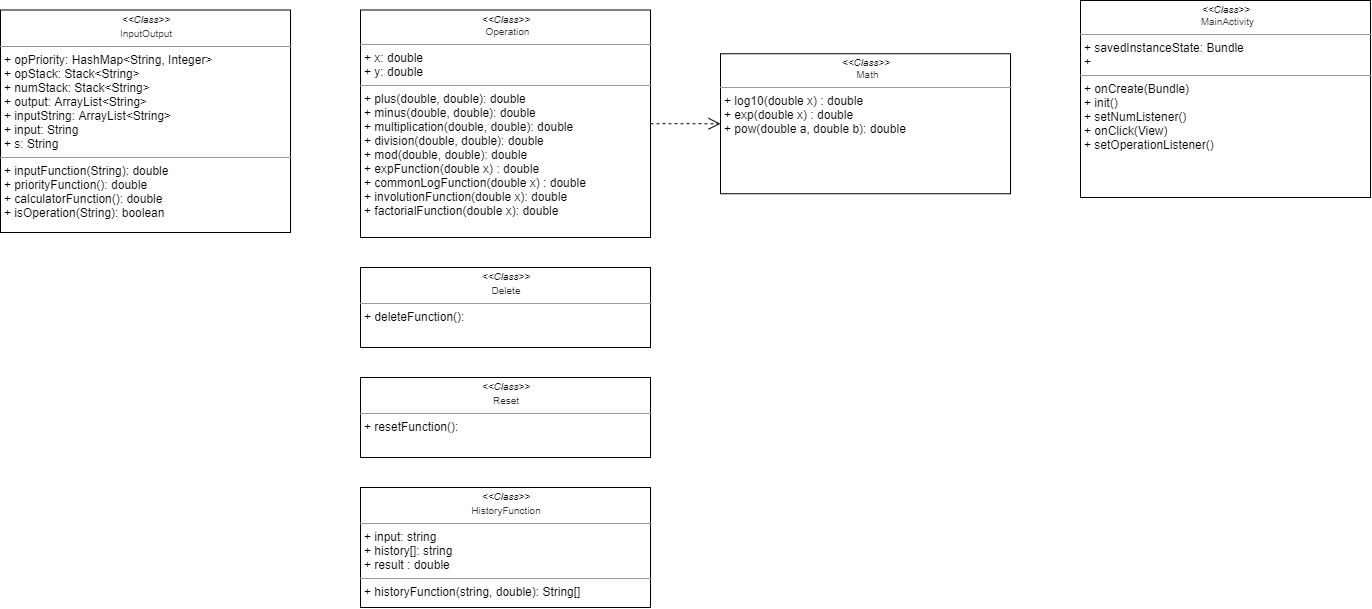

The diagram above was exported from draw.io. Its source (the exported page's mxGraphModel, read from the mxfile embedded in the PNG):
<mxGraphModel dx="1625" dy="1634" grid="1" gridSize="10" guides="1" tooltips="1" connect="1" arrows="1" fold="1" page="1" pageScale="1" pageWidth="1169" pageHeight="827" background="#ffffff" math="0" shadow="0">
  <root>
    <mxCell id="0" />
    <mxCell id="1" parent="0" />
    <mxCell id="_R394tlhxzqIjsPCPexD-1" value="&lt;p style=&quot;margin: 4px 0px 0px ; text-align: center ; font-size: 10px&quot;&gt;&lt;i&gt;&amp;lt;&amp;lt;Class&amp;gt;&amp;gt;&lt;/i&gt;&lt;br&gt;&lt;span style=&quot;color: rgb(51 , 51 , 51) ; font-family: , &amp;#34;blinkmacsystemfont&amp;#34; , &amp;#34;helvetica neue&amp;#34; , &amp;#34;arial&amp;#34; , &amp;#34;apple sd gothic neo&amp;#34; , &amp;#34;nanumgothic&amp;#34; , &amp;#34;dotum&amp;#34; , &amp;#34;나눔바른고딕 옛한글&amp;#34; , &amp;#34;nanumbarungothic yethangul&amp;#34; , , sans-serif ; text-align: left ; background-color: rgb(255 , 255 , 255)&quot;&gt;&amp;nbsp;Operation&lt;/span&gt;&lt;br&gt;&lt;/p&gt;&lt;hr size=&quot;1&quot;&gt;&lt;p style=&quot;margin: 0px ; margin-left: 4px&quot;&gt;+ x: double&lt;/p&gt;&lt;p style=&quot;margin: 0px ; margin-left: 4px&quot;&gt;+ y: double&lt;/p&gt;&lt;hr size=&quot;1&quot;&gt;&lt;p style=&quot;margin: 0px ; margin-left: 4px&quot;&gt;+&amp;nbsp;&lt;span&gt;plus(double, double): double&lt;/span&gt;&lt;/p&gt;&lt;p style=&quot;margin: 0px 0px 0px 4px&quot;&gt;+ minus(double, double): double&lt;/p&gt;&lt;p style=&quot;margin: 0px 0px 0px 4px&quot;&gt;+ multiplication(double, double): double&lt;/p&gt;&lt;p style=&quot;margin: 0px 0px 0px 4px&quot;&gt;+ division(double, double): double&lt;/p&gt;&lt;p style=&quot;margin: 0px 0px 0px 4px&quot;&gt;+ mod(double, double): double&lt;/p&gt;&lt;p style=&quot;margin: 0px ; margin-left: 4px&quot;&gt;+ expFunction(double x) : double&lt;br&gt;&lt;/p&gt;&lt;p style=&quot;margin: 0px ; margin-left: 4px&quot;&gt;+ commonLogFunction(double x) : double&lt;br&gt;&lt;/p&gt;&lt;p style=&quot;margin: 0px ; margin-left: 4px&quot;&gt;+ involutionFunction(double x): double&lt;/p&gt;&lt;p style=&quot;margin: 0px ; margin-left: 4px&quot;&gt;+ factorialFunction(double x): double&lt;/p&gt;&lt;p style=&quot;margin: 0px ; margin-left: 4px&quot;&gt;&lt;br&gt;&lt;/p&gt;" style="verticalAlign=top;align=left;overflow=fill;fontSize=12;fontFamily=Helvetica;html=1;rounded=0;shadow=0;comic=0;labelBackgroundColor=none;strokeWidth=1" parent="1" vertex="1">
      <mxGeometry x="1010" y="-517.5" width="290" height="227.5" as="geometry" />
    </mxCell>
    <mxCell id="_R394tlhxzqIjsPCPexD-2" value="&lt;p style=&quot;margin: 4px 0px 0px ; text-align: center ; font-size: 10px&quot;&gt;&lt;i&gt;&amp;lt;&amp;lt;Class&amp;gt;&amp;gt;&lt;/i&gt;&lt;br&gt;&lt;span style=&quot;color: rgb(51 , 51 , 51) ; font-family: , &amp;#34;blinkmacsystemfont&amp;#34; , &amp;#34;helvetica neue&amp;#34; , &amp;#34;arial&amp;#34; , &amp;#34;apple sd gothic neo&amp;#34; , &amp;#34;nanumgothic&amp;#34; , &amp;#34;dotum&amp;#34; , &amp;#34;나눔바른고딕 옛한글&amp;#34; , &amp;#34;nanumbarungothic yethangul&amp;#34; , , sans-serif ; text-align: left ; background-color: rgb(255 , 255 , 255)&quot;&gt;&amp;nbsp;Math&lt;/span&gt;&lt;/p&gt;&lt;hr size=&quot;1&quot;&gt;&lt;p style=&quot;margin: 0px ; margin-left: 4px&quot;&gt;+ log10(double x) : double&lt;br&gt;&lt;/p&gt;&lt;p style=&quot;margin: 0px ; margin-left: 4px&quot;&gt;+&amp;nbsp;exp(double x) : double&lt;/p&gt;&lt;p style=&quot;margin: 0px ; margin-left: 4px&quot;&gt;+&amp;nbsp;pow(double a, double b): double&lt;/p&gt;" style="verticalAlign=top;align=left;overflow=fill;fontSize=12;fontFamily=Helvetica;html=1;rounded=0;shadow=0;comic=0;labelBackgroundColor=none;strokeWidth=1" parent="1" vertex="1">
      <mxGeometry x="1370" y="-473.75" width="290" height="140" as="geometry" />
    </mxCell>
    <mxCell id="_R394tlhxzqIjsPCPexD-3" style="edgeStyle=orthogonalEdgeStyle;rounded=0;html=1;dashed=1;labelBackgroundColor=none;startFill=0;endArrow=open;endFill=0;endSize=10;fontFamily=Verdana;fontSize=10;exitX=1;exitY=0.5;exitDx=0;exitDy=0;" parent="1" source="_R394tlhxzqIjsPCPexD-1" target="_R394tlhxzqIjsPCPexD-2" edge="1">
      <mxGeometry relative="1" as="geometry">
        <Array as="points" />
        <mxPoint x="1170" y="-257.5" as="sourcePoint" />
        <mxPoint x="1025" y="-147.5" as="targetPoint" />
      </mxGeometry>
    </mxCell>
    <mxCell id="_R394tlhxzqIjsPCPexD-10" value="&lt;p style=&quot;margin: 4px 0px 0px ; text-align: center ; font-size: 10px&quot;&gt;&lt;i&gt;&amp;lt;&amp;lt;Class&amp;gt;&amp;gt;&lt;/i&gt;&lt;br&gt;&lt;/p&gt;&lt;font color=&quot;#333333&quot;&gt;&lt;div style=&quot;text-align: center&quot;&gt;&lt;span style=&quot;font-size: 10px&quot;&gt;Reset&lt;/span&gt;&lt;/div&gt;&lt;/font&gt;&lt;hr size=&quot;1&quot;&gt;&lt;p style=&quot;margin: 0px ; margin-left: 4px&quot;&gt;+ resetFunction():&lt;br&gt;&lt;/p&gt;&lt;p style=&quot;margin: 0px ; margin-left: 4px&quot;&gt;&lt;br&gt;&lt;/p&gt;" style="verticalAlign=top;align=left;overflow=fill;fontSize=12;fontFamily=Helvetica;html=1;rounded=0;shadow=0;comic=0;labelBackgroundColor=none;strokeWidth=1" parent="1" vertex="1">
      <mxGeometry x="1010" y="-150" width="290" height="80" as="geometry" />
    </mxCell>
    <mxCell id="_R394tlhxzqIjsPCPexD-12" value="&lt;p style=&quot;margin: 4px 0px 0px ; text-align: center ; font-size: 10px&quot;&gt;&lt;i&gt;&amp;lt;&amp;lt;Class&amp;gt;&amp;gt;&lt;/i&gt;&lt;br&gt;&lt;/p&gt;&lt;font color=&quot;#333333&quot;&gt;&lt;div style=&quot;text-align: center&quot;&gt;&lt;span style=&quot;font-size: 10px&quot;&gt;InputOutput&lt;/span&gt;&lt;/div&gt;&lt;/font&gt;&lt;hr size=&quot;1&quot;&gt;&lt;p style=&quot;margin: 0px ; margin-left: 4px&quot;&gt;+ opPriority: HashMap&amp;lt;String, Integer&amp;gt;&lt;/p&gt;&lt;p style=&quot;margin: 0px ; margin-left: 4px&quot;&gt;+ opStack: Stack&amp;lt;String&amp;gt;&lt;/p&gt;&lt;p style=&quot;margin: 0px ; margin-left: 4px&quot;&gt;+ numStack: Stack&amp;lt;String&amp;gt;&lt;/p&gt;&lt;p style=&quot;margin: 0px ; margin-left: 4px&quot;&gt;+ output: ArrayList&amp;lt;String&amp;gt;&lt;/p&gt;&lt;p style=&quot;margin: 0px ; margin-left: 4px&quot;&gt;+ inputString: ArrayList&amp;lt;String&amp;gt;&lt;/p&gt;&lt;p style=&quot;margin: 0px ; margin-left: 4px&quot;&gt;+ input: String&lt;/p&gt;&lt;p style=&quot;margin: 0px ; margin-left: 4px&quot;&gt;+ s: String&lt;/p&gt;&lt;hr size=&quot;1&quot;&gt;&lt;p style=&quot;margin: 0px ; margin-left: 4px&quot;&gt;+ inputFunction(String): double&lt;/p&gt;&lt;p style=&quot;margin: 0px ; margin-left: 4px&quot;&gt;+ priorityFunction(): double&lt;/p&gt;&lt;p style=&quot;margin: 0px ; margin-left: 4px&quot;&gt;+ calculatorFunction(): double&lt;/p&gt;&lt;p style=&quot;margin: 0px ; margin-left: 4px&quot;&gt;+ isOperation(String): boolean&lt;/p&gt;" style="verticalAlign=top;align=left;overflow=fill;fontSize=12;fontFamily=Helvetica;html=1;rounded=0;shadow=0;comic=0;labelBackgroundColor=none;strokeWidth=1" parent="1" vertex="1">
      <mxGeometry x="650" y="-517.5" width="290" height="222.5" as="geometry" />
    </mxCell>
    <mxCell id="_R394tlhxzqIjsPCPexD-15" value="&lt;p style=&quot;margin: 4px 0px 0px ; text-align: center ; font-size: 10px&quot;&gt;&lt;i&gt;&amp;lt;&amp;lt;Class&amp;gt;&amp;gt;&lt;/i&gt;&lt;br&gt;&lt;/p&gt;&lt;font color=&quot;#333333&quot;&gt;&lt;div style=&quot;text-align: center&quot;&gt;&lt;span style=&quot;font-size: 10px&quot;&gt;HistoryFunction&lt;/span&gt;&lt;/div&gt;&lt;/font&gt;&lt;hr size=&quot;1&quot;&gt;&lt;p style=&quot;margin: 0px ; margin-left: 4px&quot;&gt;+ input: string&lt;/p&gt;&lt;p style=&quot;margin: 0px ; margin-left: 4px&quot;&gt;+ history[]: string&lt;/p&gt;&lt;p style=&quot;margin: 0px ; margin-left: 4px&quot;&gt;+ result : double&lt;/p&gt;&lt;hr size=&quot;1&quot;&gt;&lt;p style=&quot;margin: 0px ; margin-left: 4px&quot;&gt;&lt;span&gt;+ historyFunction(string, double): String[]&lt;/span&gt;&lt;/p&gt;" style="verticalAlign=top;align=left;overflow=fill;fontSize=12;fontFamily=Helvetica;html=1;rounded=0;shadow=0;comic=0;labelBackgroundColor=none;strokeWidth=1" parent="1" vertex="1">
      <mxGeometry x="1010" y="-40" width="290" height="120" as="geometry" />
    </mxCell>
    <mxCell id="S0GNKlWKvgCfD_YwlupA-1" value="&lt;p style=&quot;margin: 4px 0px 0px ; text-align: center ; font-size: 10px&quot;&gt;&lt;i&gt;&amp;lt;&amp;lt;Class&amp;gt;&amp;gt;&lt;/i&gt;&lt;br&gt;&lt;/p&gt;&lt;font color=&quot;#333333&quot;&gt;&lt;div style=&quot;text-align: center&quot;&gt;&lt;span style=&quot;font-size: 10px&quot;&gt;Delete&lt;/span&gt;&lt;/div&gt;&lt;/font&gt;&lt;hr size=&quot;1&quot;&gt;&lt;p style=&quot;margin: 0px ; margin-left: 4px&quot;&gt;+ deleteFunction():&lt;br&gt;&lt;/p&gt;&lt;p style=&quot;margin: 0px ; margin-left: 4px&quot;&gt;&lt;br&gt;&lt;/p&gt;" style="verticalAlign=top;align=left;overflow=fill;fontSize=12;fontFamily=Helvetica;html=1;rounded=0;shadow=0;comic=0;labelBackgroundColor=none;strokeWidth=1" parent="1" vertex="1">
      <mxGeometry x="1010" y="-260" width="290" height="80" as="geometry" />
    </mxCell>
    <mxCell id="6B08ozZpEFi_xZtIdICh-1" value="&lt;p style=&quot;margin: 4px 0px 0px ; text-align: center ; font-size: 10px&quot;&gt;&lt;i&gt;&amp;lt;&amp;lt;Class&amp;gt;&amp;gt;&lt;/i&gt;&lt;br&gt;&lt;span style=&quot;color: rgb(51 , 51 , 51) ; font-family: , &amp;#34;blinkmacsystemfont&amp;#34; , &amp;#34;helvetica neue&amp;#34; , &amp;#34;arial&amp;#34; , &amp;#34;apple sd gothic neo&amp;#34; , &amp;#34;nanumgothic&amp;#34; , &amp;#34;dotum&amp;#34; , &amp;#34;나눔바른고딕 옛한글&amp;#34; , &amp;#34;nanumbarungothic yethangul&amp;#34; , , sans-serif ; text-align: left ; background-color: rgb(255 , 255 , 255)&quot;&gt;&amp;nbsp;MainActivity&lt;/span&gt;&lt;br&gt;&lt;/p&gt;&lt;hr size=&quot;1&quot;&gt;&lt;p style=&quot;margin: 0px ; margin-left: 4px&quot;&gt;+ savedInstanceState: Bundle&lt;/p&gt;&lt;p style=&quot;margin: 0px ; margin-left: 4px&quot;&gt;+&amp;nbsp;&lt;/p&gt;&lt;hr size=&quot;1&quot;&gt;&lt;p style=&quot;margin: 0px ; margin-left: 4px&quot;&gt;+ onCreate(Bundle)&lt;/p&gt;&lt;p style=&quot;margin: 0px ; margin-left: 4px&quot;&gt;+ init()&lt;/p&gt;&lt;p style=&quot;margin: 0px ; margin-left: 4px&quot;&gt;+ setNumListener()&lt;/p&gt;&lt;p style=&quot;margin: 0px ; margin-left: 4px&quot;&gt;+ onClick(View)&lt;/p&gt;&lt;p style=&quot;margin: 0px ; margin-left: 4px&quot;&gt;+ setOperationListener()&lt;/p&gt;&lt;p style=&quot;margin: 0px ; margin-left: 4px&quot;&gt;&lt;br&gt;&lt;/p&gt;" style="verticalAlign=top;align=left;overflow=fill;fontSize=12;fontFamily=Helvetica;html=1;rounded=0;shadow=0;comic=0;labelBackgroundColor=none;strokeWidth=1" vertex="1" parent="1">
      <mxGeometry x="1730" y="-527" width="290" height="197" as="geometry" />
    </mxCell>
  </root>
</mxGraphModel>